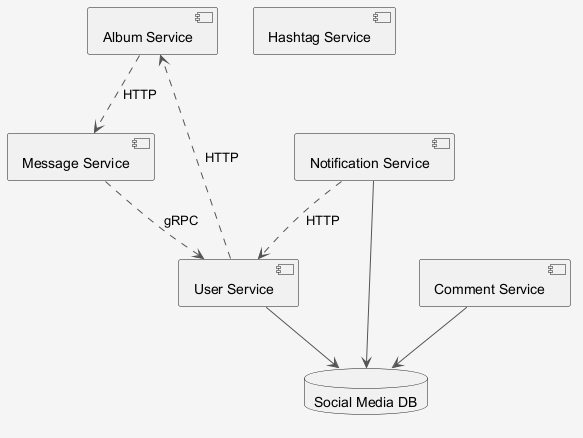

The diagram above was rendered by PlantUML. Its source (embedded in the PNG):
@startuml
skinparam shadowing false
skinparam backgroundColor #F5F5F5
skinparam ArrowColor #555555
component "Album Service" as C_AlbumService
component "User Service" as C_UserService
component "Hashtag Service" as C_HashtagService
component "Notification Service" as C_NotificationService
component "Message Service" as C_MessageService
component "Comment Service" as C_CommentService
database "Social Media DB" as DB_social_media
C_UserService --> DB_social_media
C_NotificationService --> DB_social_media
C_CommentService --> DB_social_media
C_MessageService ..> C_UserService : gRPC
C_AlbumService ..> C_MessageService : HTTP
C_NotificationService ..> C_UserService : HTTP
C_UserService ..> C_AlbumService : HTTP
@enduml